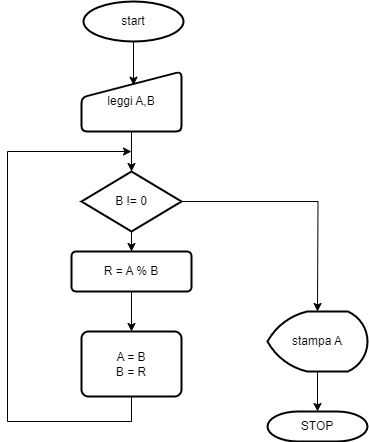

The diagram above was exported from draw.io. Its source (the exported page's mxGraphModel, read from the mxfile embedded in the PNG):
<mxGraphModel dx="1100" dy="990" grid="1" gridSize="10" guides="1" tooltips="1" connect="1" arrows="1" fold="1" page="1" pageScale="1" pageWidth="827" pageHeight="1169" math="0" shadow="0">
  <root>
    <mxCell id="0" />
    <mxCell id="1" parent="0" />
    <mxCell id="U0m-Gxsl446mfmve8GYI-1" value="start" style="strokeWidth=2;html=1;shape=mxgraph.flowchart.start_1;whiteSpace=wrap;" vertex="1" parent="1">
      <mxGeometry x="366" y="60" width="100" height="40" as="geometry" />
    </mxCell>
    <mxCell id="U0m-Gxsl446mfmve8GYI-3" value="leggi A,B" style="html=1;strokeWidth=2;shape=manualInput;whiteSpace=wrap;rounded=1;size=26;arcSize=11;" vertex="1" parent="1">
      <mxGeometry x="364" y="130" width="100" height="60" as="geometry" />
    </mxCell>
    <mxCell id="U0m-Gxsl446mfmve8GYI-16" style="edgeStyle=orthogonalEdgeStyle;rounded=0;orthogonalLoop=1;jettySize=auto;html=1;entryX=0.5;entryY=0;entryDx=0;entryDy=0;" edge="1" parent="1" source="U0m-Gxsl446mfmve8GYI-4" target="U0m-Gxsl446mfmve8GYI-10">
      <mxGeometry relative="1" as="geometry" />
    </mxCell>
    <mxCell id="U0m-Gxsl446mfmve8GYI-4" value="R = A % B" style="whiteSpace=wrap;html=1;strokeWidth=2;rounded=1;arcSize=11;" vertex="1" parent="1">
      <mxGeometry x="354" y="310" width="120" height="40" as="geometry" />
    </mxCell>
    <mxCell id="U0m-Gxsl446mfmve8GYI-8" style="edgeStyle=orthogonalEdgeStyle;rounded=0;orthogonalLoop=1;jettySize=auto;html=1;entryX=0.5;entryY=0;entryDx=0;entryDy=0;" edge="1" parent="1" source="U0m-Gxsl446mfmve8GYI-6" target="U0m-Gxsl446mfmve8GYI-4">
      <mxGeometry relative="1" as="geometry" />
    </mxCell>
    <mxCell id="U0m-Gxsl446mfmve8GYI-11" style="edgeStyle=orthogonalEdgeStyle;rounded=0;orthogonalLoop=1;jettySize=auto;html=1;" edge="1" parent="1" source="U0m-Gxsl446mfmve8GYI-6">
      <mxGeometry relative="1" as="geometry">
        <mxPoint x="600" y="370" as="targetPoint" />
      </mxGeometry>
    </mxCell>
    <mxCell id="U0m-Gxsl446mfmve8GYI-6" value="B != 0" style="strokeWidth=2;html=1;shape=mxgraph.flowchart.decision;whiteSpace=wrap;" vertex="1" parent="1">
      <mxGeometry x="364" y="230" width="100" height="60" as="geometry" />
    </mxCell>
    <mxCell id="U0m-Gxsl446mfmve8GYI-7" style="edgeStyle=orthogonalEdgeStyle;rounded=0;orthogonalLoop=1;jettySize=auto;html=1;entryX=0.5;entryY=0;entryDx=0;entryDy=0;entryPerimeter=0;" edge="1" parent="1" source="U0m-Gxsl446mfmve8GYI-3" target="U0m-Gxsl446mfmve8GYI-6">
      <mxGeometry relative="1" as="geometry" />
    </mxCell>
    <mxCell id="U0m-Gxsl446mfmve8GYI-13" style="edgeStyle=orthogonalEdgeStyle;rounded=0;orthogonalLoop=1;jettySize=auto;html=1;" edge="1" parent="1" source="U0m-Gxsl446mfmve8GYI-10">
      <mxGeometry relative="1" as="geometry">
        <mxPoint x="414" y="210" as="targetPoint" />
        <Array as="points">
          <mxPoint x="414" y="480" />
          <mxPoint x="290" y="480" />
          <mxPoint x="290" y="210" />
        </Array>
      </mxGeometry>
    </mxCell>
    <mxCell id="U0m-Gxsl446mfmve8GYI-10" value="A = B&lt;div&gt;B = R&lt;/div&gt;" style="rounded=1;whiteSpace=wrap;html=1;absoluteArcSize=1;arcSize=14;strokeWidth=2;" vertex="1" parent="1">
      <mxGeometry x="364" y="390" width="100" height="65" as="geometry" />
    </mxCell>
    <mxCell id="U0m-Gxsl446mfmve8GYI-12" value="stampa A" style="strokeWidth=2;html=1;shape=mxgraph.flowchart.display;whiteSpace=wrap;" vertex="1" parent="1">
      <mxGeometry x="550" y="370" width="100" height="60" as="geometry" />
    </mxCell>
    <mxCell id="U0m-Gxsl446mfmve8GYI-14" style="edgeStyle=orthogonalEdgeStyle;rounded=0;orthogonalLoop=1;jettySize=auto;html=1;entryX=0.52;entryY=0.228;entryDx=0;entryDy=0;entryPerimeter=0;" edge="1" parent="1" source="U0m-Gxsl446mfmve8GYI-1" target="U0m-Gxsl446mfmve8GYI-3">
      <mxGeometry relative="1" as="geometry" />
    </mxCell>
    <mxCell id="U0m-Gxsl446mfmve8GYI-17" value="STOP" style="strokeWidth=2;html=1;shape=mxgraph.flowchart.terminator;whiteSpace=wrap;" vertex="1" parent="1">
      <mxGeometry x="550" y="470" width="100" height="30" as="geometry" />
    </mxCell>
    <mxCell id="U0m-Gxsl446mfmve8GYI-18" style="edgeStyle=orthogonalEdgeStyle;rounded=0;orthogonalLoop=1;jettySize=auto;html=1;entryX=0.5;entryY=0;entryDx=0;entryDy=0;entryPerimeter=0;" edge="1" parent="1" source="U0m-Gxsl446mfmve8GYI-12" target="U0m-Gxsl446mfmve8GYI-17">
      <mxGeometry relative="1" as="geometry" />
    </mxCell>
  </root>
</mxGraphModel>